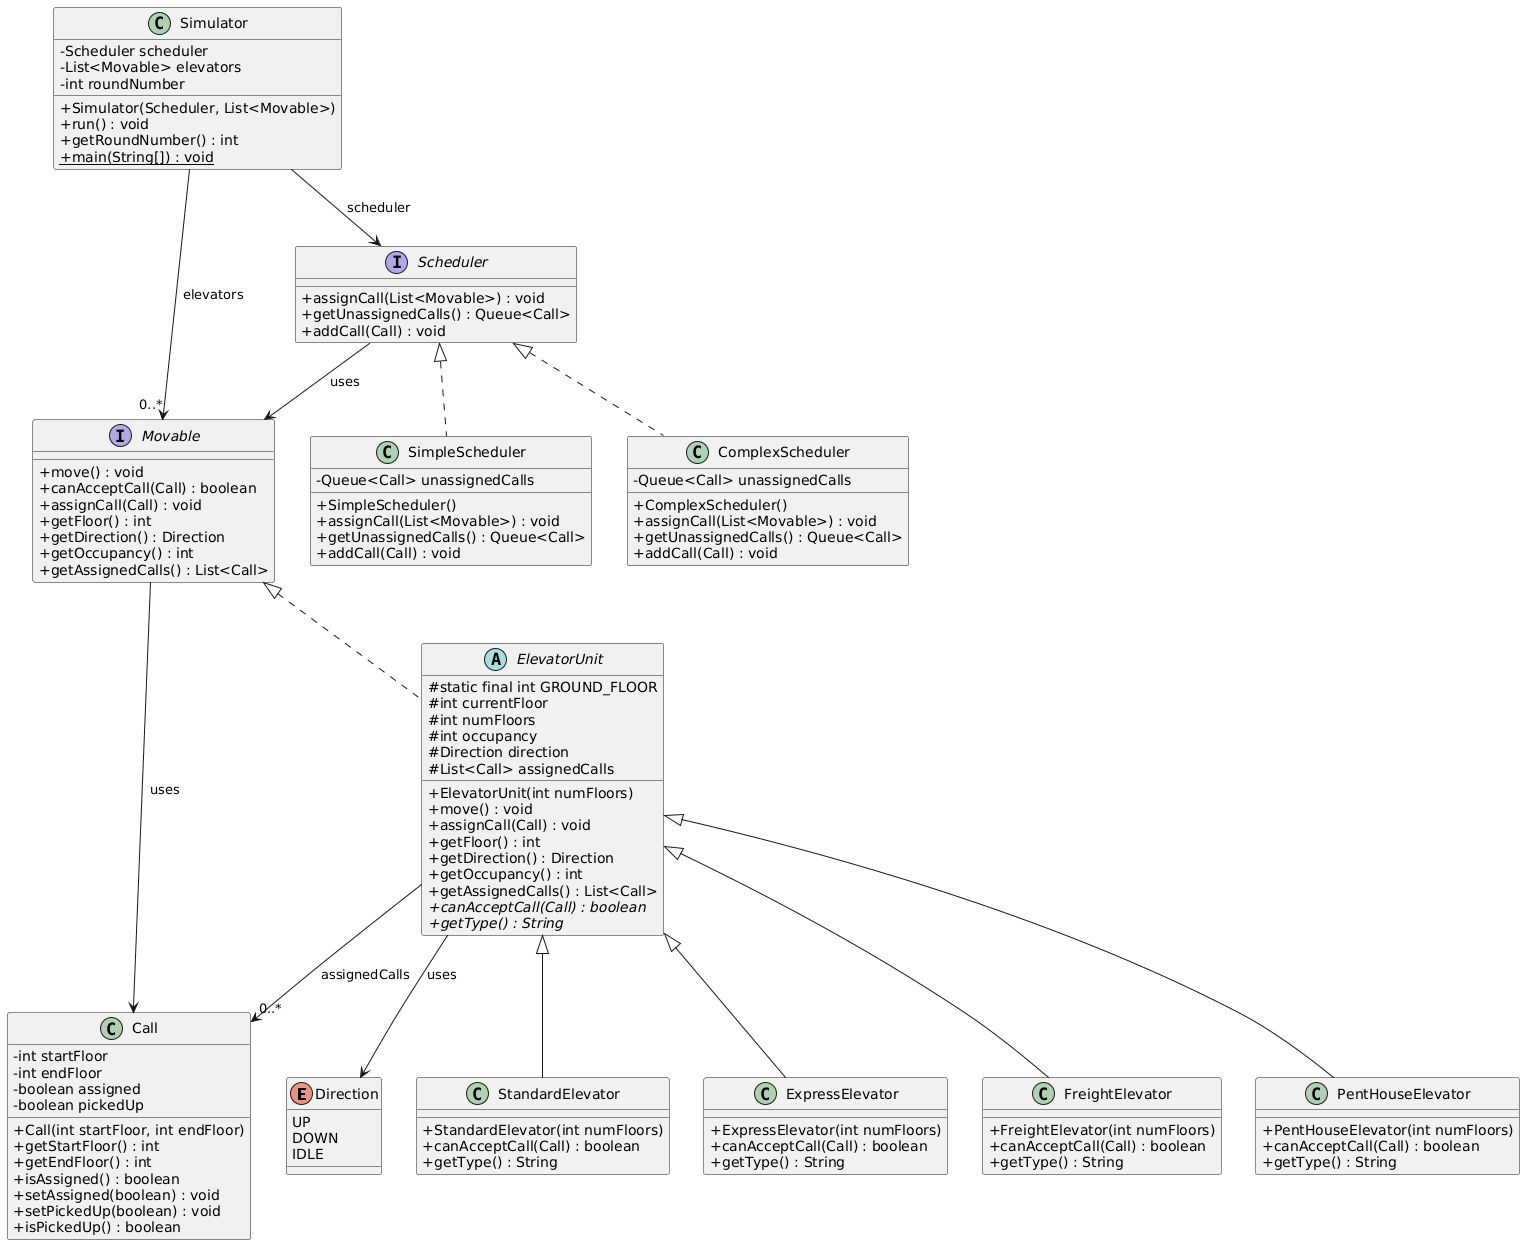

The diagram above was rendered by PlantUML. Its source (embedded in the PNG):
@startuml
skinparam classAttributeIconSize 0
skinparam shadowing false

enum Direction {
    UP
    DOWN
    IDLE
}

class Call {
    -int startFloor
    -int endFloor
    -boolean assigned
    -boolean pickedUp
    +Call(int startFloor, int endFloor)
    +getStartFloor() : int
    +getEndFloor() : int
    +isAssigned() : boolean
    +setAssigned(boolean) : void
    +setPickedUp(boolean) : void
    +isPickedUp() : boolean
}

interface Movable {
    +move() : void
    +canAcceptCall(Call) : boolean
    +assignCall(Call) : void
    +getFloor() : int
    +getDirection() : Direction
    +getOccupancy() : int
    +getAssignedCalls() : List<Call>
}

abstract class ElevatorUnit implements Movable {
    #static final int GROUND_FLOOR
    #int currentFloor
    #int numFloors
    #int occupancy
    #Direction direction
    #List<Call> assignedCalls
    +ElevatorUnit(int numFloors)
    +move() : void
    +assignCall(Call) : void
    +getFloor() : int
    +getDirection() : Direction
    +getOccupancy() : int
    +getAssignedCalls() : List<Call>
    +{abstract} canAcceptCall(Call) : boolean
    +{abstract} getType() : String
}

class StandardElevator extends ElevatorUnit {
    +StandardElevator(int numFloors)
    +canAcceptCall(Call) : boolean
    +getType() : String
}

class ExpressElevator extends ElevatorUnit {
    +ExpressElevator(int numFloors)
    +canAcceptCall(Call) : boolean
    +getType() : String
}

class FreightElevator extends ElevatorUnit {
    +FreightElevator(int numFloors)
    +canAcceptCall(Call) : boolean
    +getType() : String
}

class PentHouseElevator extends ElevatorUnit {
    +PentHouseElevator(int numFloors)
    +canAcceptCall(Call) : boolean
    +getType() : String
}

interface Scheduler {
    +assignCall(List<Movable>) : void
    +getUnassignedCalls() : Queue<Call>
    +addCall(Call) : void
}

class SimpleScheduler implements Scheduler {
    -Queue<Call> unassignedCalls
    +SimpleScheduler()
    +assignCall(List<Movable>) : void
    +getUnassignedCalls() : Queue<Call>
    +addCall(Call) : void
}

class ComplexScheduler implements Scheduler {
    -Queue<Call> unassignedCalls
    +ComplexScheduler()
    +assignCall(List<Movable>) : void
    +getUnassignedCalls() : Queue<Call>
    +addCall(Call) : void
}

class Simulator {
    -Scheduler scheduler
    -List<Movable> elevators
    -int roundNumber
    +Simulator(Scheduler, List<Movable>)
    +run() : void
    +getRoundNumber() : int
    +{static} main(String[]) : void
}

ElevatorUnit --> Direction : uses
ElevatorUnit --> "0..*" Call : assignedCalls
Movable --> Call : uses
Scheduler --> Movable : uses
Simulator --> Scheduler : scheduler
Simulator --> "0..*" Movable : elevators
@enduml